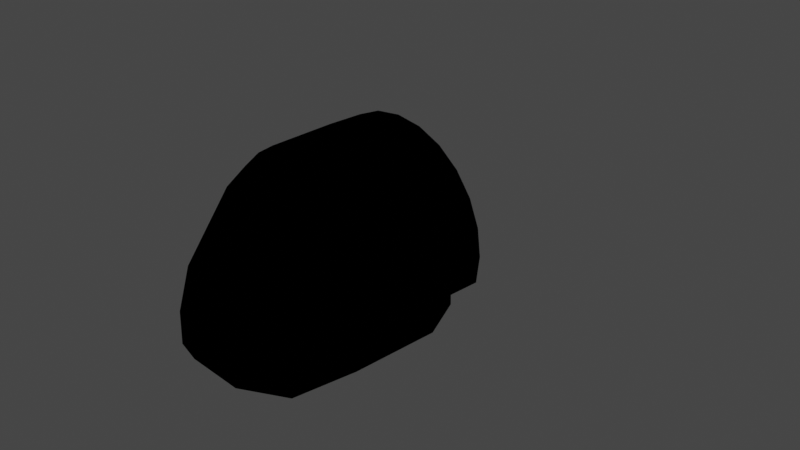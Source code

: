 # Source: hipcockpit.blend  (saved by Blender 3.1.7; exported with 4.5.12 LTS)
import bpy
from mathutils import Matrix  # noqa: F401  (used for matrix-valued properties, if any)

bpy.ops.wm.read_factory_settings(use_empty=True)
scene = bpy.context.scene
scene.name = 'Scene'

# ---- collections
col_collection = bpy.data.collections.new('Collection'); scene.collection.children.link(col_collection)

# ---- images (referenced by path relative to the original .blend; pixels are not part of the script)
import os
ASSET_DIR = os.environ.get("B2B_ASSET_DIR", "")  # directory of the original .blend (textures are referenced by path, not embedded)
HERE = os.path.dirname(os.path.abspath(__file__))  # packed textures are extracted next to this script under _unpacked/

def load_image(name, relpath, width, height, colorspace="sRGB"):
    """Load a texture the original file referenced (path relative to the .blend, or extracted next to this script)."""
    p = next((c for c in (os.path.join(HERE, relpath), os.path.join(ASSET_DIR, relpath)) if relpath and os.path.exists(c)), "")
    if p:
        img = bpy.data.images.load(p, check_existing=True)
        img.name = name
    else:  # same state as the original file: an image datablock whose file is absent (Cycles renders it pink)
        img = bpy.data.images.new(name, width, height)
        img.source = "FILE"
        img.filepath = "//" + (relpath or name)
    img.colorspace_settings.name = colorspace
    return img
img_hipivatex = load_image('hipivatex', 'hipivatex.dds', 1024, 1024, 'sRGB')

# ---- materials (node trees are filled in below, after node groups)
mat_hipivauv = bpy.data.materials.new('hipivauv')
mat_hipivauv.use_transparent_shadow = False

# ---- node groups
ng_color4 = bpy.data.node_groups.new('Color4', 'ShaderNodeTree')
_s = ng_color4.interface.new_socket(name='Color', in_out='OUTPUT', socket_type='NodeSocketColor')
_s = ng_color4.interface.new_socket(name='Alpha', in_out='OUTPUT', socket_type='NodeSocketFloat')
_s = ng_color4.interface.new_socket(name='Color', in_out='INPUT', socket_type='NodeSocketColor')
_s = ng_color4.interface.new_socket(name='Alpha', in_out='INPUT', socket_type='NodeSocketFloat')
_s.min_value = 1.0
_N = ng_color4.nodes; _L = ng_color4.links
n0 = _N.new('NodeGroupInput'); n0.name = 'Group Input'; n0.location = (-403, 18)
n1 = _N.new('NodeGroupOutput'); n1.name = 'Group Output'; n1.location = (154, 24)
_L.new(n0.outputs[1], n1.inputs[1])
_L.new(n0.outputs[0], n1.inputs[0])
n1.is_active_output = True
ng_maincolor = bpy.data.node_groups.new('MainColor', 'ShaderNodeTree')
_s = ng_maincolor.interface.new_socket(name='Color', in_out='OUTPUT', socket_type='NodeSocketColor')
_s = ng_maincolor.interface.new_socket(name='Alpha', in_out='OUTPUT', socket_type='NodeSocketFloat')
_s = ng_maincolor.interface.new_socket(name='VColor', in_out='INPUT', socket_type='NodeSocketColor')
_s = ng_maincolor.interface.new_socket(name='VAlpha', in_out='INPUT', socket_type='NodeSocketFloat')
_s.min_value = 1e+04
_s = ng_maincolor.interface.new_socket(name='CColor', in_out='INPUT', socket_type='NodeSocketColor')
_s = ng_maincolor.interface.new_socket(name='CAlpha', in_out='INPUT', socket_type='NodeSocketFloat')
_s.min_value = 1.0
_s = ng_maincolor.interface.new_socket(name='TColor', in_out='INPUT', socket_type='NodeSocketColor')
_s = ng_maincolor.interface.new_socket(name='TAlpha', in_out='INPUT', socket_type='NodeSocketFloat')
_s.min_value = 1.0
_N = ng_maincolor.nodes; _L = ng_maincolor.links
n0 = _N.new('NodeGroupInput'); n0.name = 'Group Input'; n0.location = (-284, 35)
n1 = _N.new('NodeGroupOutput'); n1.name = 'Group Output'; n1.location = (332, -19)
n2 = _N.new('ShaderNodeMix'); n2.name = 'VC*CC*TC'; n2.location = (127, -33)
n2.label = 'VC*CC*TC'
n2.hide = True
n2.data_type = 'RGBA'
n2.blend_type = 'MULTIPLY'
n2.inputs[0].default_value = 1.0
n3 = _N.new('ShaderNodeMix'); n3.name = 'VC*CC'; n3.location = (-44, 33)
n3.label = 'VC*CC'
n3.hide = True
n3.data_type = 'RGBA'
n3.blend_type = 'MULTIPLY'
n3.inputs[0].default_value = 1.0
n4 = _N.new('ShaderNodeMath'); n4.name = 'VA*CA'; n4.location = (-59, -19)
n4.label = 'VA*CA'
n4.hide = True
n4.operation = 'MULTIPLY'
n4.inputs[2].default_value = 0.0
n5 = _N.new('ShaderNodeMath'); n5.name = 'VA*CA*TA'; n5.location = (130, -79)
n5.label = 'VA*CA*TA'
n5.hide = True
n5.operation = 'MULTIPLY'
n5.inputs[2].default_value = 0.0
_L.new(n0.outputs[2], n3.inputs[7])
_L.new(n0.outputs[4], n2.inputs[7])
_L.new(n2.outputs[2], n1.inputs[0])
_L.new(n3.outputs[2], n2.inputs[6])
_L.new(n0.outputs[0], n3.inputs[6])
_L.new(n0.outputs[1], n4.inputs[0])
_L.new(n0.outputs[3], n4.inputs[1])
_L.new(n4.outputs[0], n5.inputs[0])
_L.new(n0.outputs[5], n5.inputs[1])
_L.new(n5.outputs[0], n1.inputs[1])
n1.is_active_output = True
ng_standardshader = bpy.data.node_groups.new('StandardShader', 'ShaderNodeTree')
_s = ng_standardshader.interface.new_socket(name='BSDF', in_out='OUTPUT', socket_type='NodeSocketShader')
_s = ng_standardshader.interface.new_socket(name='BaseColor', in_out='INPUT', socket_type='NodeSocketColor')
_s = ng_standardshader.interface.new_socket(name='Shininess', in_out='INPUT', socket_type='NodeSocketFloat')
_s.min_value = 1e+04
_s = ng_standardshader.interface.new_socket(name='Gloss', in_out='INPUT', socket_type='NodeSocketFloat')
_s.min_value = 1e+04
_s = ng_standardshader.interface.new_socket(name='Emission', in_out='INPUT', socket_type='NodeSocketColor')
_s = ng_standardshader.interface.new_socket(name='Emission Strength', in_out='INPUT', socket_type='NodeSocketFloat')
_s.min_value = 1e+06
_s = ng_standardshader.interface.new_socket(name='Alpha', in_out='INPUT', socket_type='NodeSocketFloat')
_s.min_value = 1.0
_s = ng_standardshader.interface.new_socket(name='NormalColor', in_out='INPUT', socket_type='NodeSocketColor')
_N = ng_standardshader.nodes; _L = ng_standardshader.links
n0 = _N.new('NodeGroupOutput'); n0.name = 'Group Output'; n0.location = (555, 248)
n1 = _N.new('NodeGroupInput'); n1.name = 'Group Input'; n1.location = (-444, 74)
n2 = _N.new('ShaderNodeNormalMap'); n2.name = 'Normal Map'; n2.location = (-96, -256)
n2.hide = True
n3 = _N.new('ShaderNodeMath'); n3.name = 'Roughness'; n3.location = (-4, -2)
n3.label = 'Roughness'
n3.hide = True
n3.operation = 'SQRT'
n3.inputs[2].default_value = 0.0
n4 = _N.new('ShaderNodeMath'); n4.name = 'SpecularConv'; n4.location = (-120, 39)
n4.label = 'SpecularConv'
n4.hide = True
n4.operation = 'SQRT'
n4.inputs[2].default_value = 0.0
n5 = _N.new('ShaderNodeMath'); n5.name = 'Gloss2Rough'; n5.location = (-176, -1)
n5.label = 'Gloss2Rough'
n5.hide = True
n5.operation = 'SUBTRACT'
n5.inputs[0].default_value = 1.0
n5.inputs[2].default_value = 0.0
n6 = _N.new('ShaderNodeBsdfPrincipled'); n6.name = 'Principled BSDF'; n6.location = (226, 256)
n6.distribution = 'GGX'
n6.subsurface_method = 'BURLEY'
n6.inputs[3].default_value = 1.45
_L.new(n6.outputs[0], n0.inputs[0])
_L.new(n4.outputs[0], n6.inputs[13])
_L.new(n1.outputs[3], n6.inputs[27])
_L.new(n3.outputs[0], n6.inputs[2])
_L.new(n1.outputs[0], n6.inputs[0])
_L.new(n1.outputs[1], n4.inputs[0])
_L.new(n1.outputs[6], n2.inputs[1])
_L.new(n5.outputs[0], n3.inputs[0])
_L.new(n1.outputs[2], n5.inputs[1])
_L.new(n2.outputs[0], n6.inputs[5])
_L.new(n1.outputs[5], n6.inputs[4])
_L.new(n1.outputs[4], n6.inputs[28])
n0.is_active_output = True

# ---- material node trees
mat_hipivauv.use_nodes = True; mat_hipivauv.node_tree.nodes.clear()
_N = mat_hipivauv.node_tree.nodes; _L = mat_hipivauv.node_tree.links
n0 = _N.new('ShaderNodeTexImage'); n0.name = '_MainTex'; n0.location = (-131, -187)
n0.label = '_MainTex'
n0.hide = True
n0.image = img_hipivatex
n1 = _N.new('ShaderNodeUVMap'); n1.name = 'UV Map'; n1.location = (-345, -213)
n2 = _N.new('ShaderNodeGroup'); n2.name = '_Color'; n2.location = (-34, -148)
n2.label = '_Color'
n2.hide = True
n2.node_tree = ng_color4
n2.inputs[0].default_value = (1.0, 1.0, 1.0, 1.0)
n2.inputs[1].default_value = 1.0
n3 = _N.new('ShaderNodeVertexColor'); n3.name = 'Vertex Color'; n3.location = (-31, -96)
n3.hide = True
n4 = _N.new('ShaderNodeOutputMaterial'); n4.name = 'Material Output'; n4.location = (765, 26)
n5 = _N.new('ShaderNodeGroup'); n5.name = 'Group'; n5.location = (157, 9)
n5.node_tree = ng_maincolor
n6 = _N.new('ShaderNodeGroup'); n6.name = 'StandardShader'; n6.location = (542, -4)
n6.node_tree = ng_standardshader
n6.inputs[1].default_value = 0.0
n6.inputs[2].default_value = 0.0
n6.inputs[3].default_value = (0.0, 0.0, 0.0, 1.0)
n6.inputs[4].default_value = 1.0
n6.inputs[6].default_value = (0.5, 0.5, 1.0, 1.0)
n7 = _N.new('ShaderNodeValue'); n7.name = '_Opacity'; n7.location = (327, -167)
n7.label = '_Opacity'
n7.hide = True
n7.outputs[0].default_value = 1.0
_L.new(n1.outputs[0], n0.inputs[0])
_L.new(n6.outputs[0], n4.inputs[0])
_L.new(n2.outputs[0], n5.inputs[2])
_L.new(n2.outputs[1], n5.inputs[3])
_L.new(n0.outputs[0], n5.inputs[4])
_L.new(n0.outputs[1], n5.inputs[5])
_L.new(n5.outputs[0], n6.inputs[0])
_L.new(n3.outputs[1], n5.inputs[1])
_L.new(n3.outputs[0], n5.inputs[0])
_L.new(n7.outputs[0], n6.inputs[5])
n4.is_active_output = True

# ---- world
world_world = bpy.data.worlds.new('World'); scene.world = world_world
world_world.use_nodes = True; world_world.node_tree.nodes.clear()
_N = world_world.node_tree.nodes; _L = world_world.node_tree.links
n0 = _N.new('ShaderNodeOutputWorld'); n0.name = 'World Output'; n0.location = (300, 300)
n1 = _N.new('ShaderNodeBackground'); n1.name = 'Background'; n1.location = (10, 300)
n1.inputs[0].default_value = (0.05088, 0.05088, 0.05088, 1.0)
_L.new(n1.outputs[0], n0.inputs[0])
n0.is_active_output = True
world_world.color = (0.05088, 0.05088, 0.05088)
world_world.use_sun_shadow = False
world_world.sun_shadow_jitter_overblur = 0.0

# ---- cameras
cam_camera = bpy.data.cameras.new('Camera')
cam_camera.clip_end = 100.0
cam_camera.ortho_scale = 7.314

# ---- lights
light_light = bpy.data.lights.new('Light', 'POINT')
light_light.transmission_factor = 0.0
light_light.energy = 1000.0
light_light.shadow_soft_size = 0.1
light_light.shadow_maximum_resolution = 0.006
light_light.use_absolute_resolution = True

# ---- meshes
me_iva = bpy.data.meshes.new('iva')
me_iva.from_pydata([(0.3065, -1.107, 1.028), (0.8108, -1.107, 0.7955), (-0.8108, -1.107, 0.7955), (-0.3065, -1.107, 1.028), (2.98e-08, -1.822, 0.7263), (0.3923, -2.396, -0.6275), (0.2882, -2.293, 0.01677), (0.8165, -2.141, -0.5697), (0.7801, -2.024, -0.09594), (1.151, -1.414, -0.252), (0.6636, -1.595, 0.6357), (0.2167, -1.822, 0.7263), (1.159, -1.28, 0.1117), (1.052, -1.107, 0.5771), (0.5778, -1.107, 0.9385), (1.052, -0.5642, 0.5749), (0.7955, -0.4021, 0.7955), (0.5625, -0.4021, 0.9743), (2.98e-08, -0.4021, 1.125), (0.2912, -0.4021, 1.087), (0.9743, -0.4021, 0.5625), (1.087, -0.4021, 0.2912), (1.168, -0.5686, 0.1079), (1.125, -0.4021, 2.235e-07), (1.155, -0.572, -0.2554), (1.087, -0.01, 0.2912), (1.125, -0.01, 6.706e-08), (1.087, -0.01, -0.2912), (1.087, -0.4021, -0.2912), (0.9743, -0.01, 0.5625), (0.7955, -0.01, 0.7955), (0.5625, -0.01, 0.9743), (0.2912, -0.01, 1.087), (-2.98e-08, -0.01, 1.125), (0.2912, -0.01, 1.087), (0.2565, -0.01, 0.2292), (0.1782, -0.01, 0.316), (-0.1782, -0.01, 0.316), (-0.2565, -0.01, 0.2292), (-0.2565, -0.01, -0.2026), (0.2565, -0.01, -0.2026), (0.5625, -0.01, 0.9743), (0.7955, -0.01, 0.7955), (0.9743, -0.01, 0.5625), (1.087, -0.01, 0.2912), (1.125, -0.01, -1.267e-07), (0.1782, -0.01, -0.3076), (-0.1782, -0.01, -0.3076), (-0.5625, -0.01, 0.9743), (-0.7955, -0.01, 0.7955), (-0.9002, -0.01, -0.3801), (0.9002, -0.01, -0.3801), (0.8502, -1.554, -0.3801), (-0.8502, -1.554, -0.3801), (0.9002, -0.4021, -0.3801), (1.087, -0.01, -0.2912), (-0.9002, -0.4021, -0.3801), (-1.087, -0.4021, -0.2912), (-1.087, -0.01, -0.2912), (-0.2912, -0.01, 1.087), (-0.2912, -0.4021, 1.087), (-0.5625, -0.4021, 0.9743), (-0.7955, -0.4021, 0.7955), (-0.9743, -0.01, 0.5625), (-0.9743, -0.4021, 0.5625), (-1.087, -0.01, 0.2912), (-1.087, -0.4021, 0.2912), (-1.125, -0.4021, 2.235e-07), (-1.125, -0.01, 6.706e-08), (-0.5778, -1.107, 0.9385), (-1.052, -0.5642, 0.5749), (-1.168, -0.5686, 0.1079), (2.98e-08, -1.107, 1.059), (-1.155, -0.572, -0.2554), (-0.2167, -1.822, 0.7263), (-0.6636, -1.595, 0.6357), (-1.052, -1.107, 0.5771), (-0.2882, -2.293, 0.01677), (-0.7801, -2.024, -0.09594), (-0.3923, -2.396, -0.6275), (-0.8165, -2.141, -0.5697), (-1.151, -1.414, -0.252), (-1.111, -1.381, -0.3653), (-0.9002, -1.381, -0.7719), (-1.127, -0.5722, -0.3686), (-1.159, -1.28, 0.1117), (0.7091, -1.797, -0.6975), (-0.7091, -1.797, -0.6975), (-0.2853, -1.864, -1.085), (0.8502, -0.4021, -0.3801), (0.9002, -0.4021, -0.4301), (0.9002, -0.4021, -0.7719), (1.087, -0.4021, -0.2912), (1.125, -0.4021, 0.0), (0.9002, -1.381, -0.7719), (0.695, -1.979, -0.886), (-1.133, -0.4021, -0.3551), (0.2853, -1.864, -1.085), (0.9002, -1.632, -0.4258), (-0.9002, -1.632, -0.4258), (-0.695, -1.979, -0.886), (-0.3265, -2.324, -0.7963), (0.3265, -2.324, -0.7963), (-0.8502, -0.4021, -0.3801), (-0.9002, -0.4021, -0.7719), (-1.087, -0.4021, -0.2912), (-1.125, -0.4021, 0.0), (-0.9002, -0.4021, -0.4301), (1.133, -0.4021, -0.3551), (1.127, -0.5722, -0.3686), (1.111, -1.381, -0.3653), (0.263, -1.442, -0.4428), (0.263, -1.027, -0.4428), (0.2389, -0.978, -0.2895), (0.2389, -1.442, -0.2189), (0.263, -1.358, -0.2544), (0.2389, -1.492, -0.2189), (-0.2624, -1.442, -0.4428), (-0.2624, -1.358, -0.2544), (-0.242, -1.442, -0.2189), (-0.2624, -1.027, -0.4428), (-0.2624, -0.998, -0.2544), (-0.2522, -0.978, -0.4428), (0.263, -1.517, -0.4428), (-0.242, -1.492, -0.2189), (-0.2624, -1.517, -0.4428), (0.263, -0.998, -0.2544), (-0.242, -0.978, -0.2895), (0.251, -0.978, -0.4428)], [], [(103, 53, 52, 89), (59, 48, 50, 39), (53, 99, 98, 52), (0, 19, 17, 14), (102, 5, 95), (11, 4, 72, 0), (76, 85, 71, 70), (99, 87, 86, 98), (75, 74, 77, 78), (80, 100, 83, 82), (94, 95, 7, 110), (1, 13, 10), (8, 12, 9), (104, 83, 99, 107), (14, 1, 10), (72, 4, 74, 3), (109, 108, 91), (76, 70, 62, 2), (61, 69, 2, 62), (60, 3, 69, 61), (15, 16, 20), (15, 20, 21), (15, 21, 22), (22, 21, 23), (73, 96, 67, 71), (29, 25, 21, 20), (63, 49, 62, 64), (32, 31, 17, 19), (26, 23, 21, 25), (61, 62, 49, 48), (60, 61, 48, 59), (67, 68, 65, 66), (35, 34, 33), (33, 36, 35), (50, 103, 89, 51), (59, 38, 37), (59, 39, 38), (34, 35, 40), (41, 34, 40), (42, 41, 40), (42, 40, 51), (43, 42, 51), (43, 51, 55), (44, 43, 55), (55, 45, 44), (40, 46, 51), (46, 50, 51), (46, 47, 50), (47, 39, 50), (48, 49, 50), (49, 63, 50), (63, 58, 50), (63, 65, 58), (65, 68, 58), (79, 77, 6, 5), (64, 66, 65, 63), (51, 89, 54), (28, 23, 26, 27), (50, 56, 103), (18, 60, 59, 33), (30, 29, 20, 16), (67, 57, 58, 68), (18, 72, 3, 60), (92, 55, 51, 54), (33, 32, 19, 18), (50, 58, 57, 56), (31, 30, 16, 17), (18, 19, 0, 72), (17, 16, 1, 14), (33, 59, 37, 36), (62, 70, 64), (64, 70, 66), (75, 69, 3, 74), (66, 71, 67), (66, 70, 71), (0, 14, 10, 11), (77, 79, 80, 78), (2, 69, 75), (76, 2, 75), (8, 7, 5, 6), (9, 110, 7, 8), (6, 77, 74, 4, 11), (10, 8, 6, 11), (15, 13, 1, 16), (109, 91, 94, 110), (96, 84, 104), (76, 75, 78, 85), (10, 13, 12, 8), (85, 78, 81), (89, 52, 98), (89, 98, 90), (82, 81, 78, 80), (23, 108, 24, 22), (97, 86, 87), (87, 88, 97), (90, 54, 89), (92, 54, 91), (92, 91, 108), (93, 92, 108), (54, 90, 91), (94, 98, 95), (73, 84, 96), (22, 12, 13, 15), (9, 24, 109, 110), (83, 104, 84, 82), (100, 80, 79), (95, 97, 102), (5, 102, 101, 79), (86, 97, 95), (98, 86, 95), (87, 99, 100), (88, 87, 100), (7, 95, 5), (102, 97, 88, 101), (88, 100, 101), (79, 101, 100), (53, 103, 99), (99, 103, 107), (56, 107, 103), (56, 105, 104), (104, 105, 96), (105, 106, 96), (107, 56, 104), (94, 91, 90, 98), (99, 83, 100), (109, 24, 108), (73, 81, 82, 84), (9, 12, 22, 24), (85, 81, 73, 71), (113, 127, 121, 126), (111, 115, 114), (112, 115, 111), (115, 112, 126), (112, 128, 126), (128, 113, 126), (115, 121, 118), (121, 115, 126), (119, 118, 117), (118, 120, 117), (120, 118, 121), (121, 122, 120), (121, 127, 122), (119, 124, 116, 114), (114, 115, 118, 119), (128, 122, 127, 113), (116, 123, 111, 114), (117, 125, 124, 119), (124, 125, 123, 116)])
_uv = me_iva.uv_layers.new(name='UVMap')
_uv.uv.foreach_set('vector', [0.2648, 0.5453, 0.2648, 0.3923, 0.03902, 0.3923, 0.03902, 0.5453, 0.2572, 0.01787, 0.3044, 0.03632, 0.3674, 0.2688, 0.2557, 0.2379, 0.2648, 0.3924, 0.2714, 0.3804, 0.03202, 0.3804, 0.03867, 0.3924, 0.9122, 0.275, 0.9191, 0.1136, 0.8507, 0.1143, 0.8486, 0.2741, 0.6729, 0.7759, 0.7056, 0.7507, 0.6614, 0.7656, 0.9304, 0.4598, 0.9528, 0.4633, 0.9819, 0.2798, 0.9122, 0.275, 0.4869, 0.3643, 0.4703, 0.3167, 0.4925, 0.358, 0.5406, 0.3644, 0.2714, 0.3804, 0.246, 0.3381, 0.05744, 0.3381, 0.03202, 0.3804, 0.7817, 0.3758, 0.0, 0.0, 0.7835, 0.6174, 0.6704, 0.5415, 0.5609, 0.6397, 0.5263, 0.649, 0.4703, 0.5146, 0.549, 0.4469, 0.4703, 0.5146, 0.5263, 0.649, 0.5609, 0.6397, 0.549, 0.4469, 0.7879, 0.2772, 0.7538, 0.3486, 0.7817, 0.3758, 0.6704, 0.5415, 0.4703, 0.3167, 0.4568, 0.2808, 0.3399, 0.3864, 0.3402, 0.5, 0.3002, 0.5293, 0.3002, 0.3865, 0.8486, 0.2741, 0.7879, 0.2772, 0.8053, 0.3928, 0.9819, 0.2798, 0.9528, 0.4633, 0.9304, 0.4598, 0.9122, 0.275, 0.4302, 0.3072, 0.4075, 0.2758, 0.3255, 0.3464, 0.7144, 0.2861, 0.7046, 0.1595, 0.7819, 0.1161, 0.7879, 0.2772, 0.8507, 0.1143, 0.8486, 0.2741, 0.7879, 0.2772, 0.7819, 0.1161, 0.9191, 0.1136, 0.9122, 0.275, 0.8486, 0.2741, 0.8507, 0.1143, 0.7046, 0.1595, 0.7819, 0.1161, 0.7115, 0.1176, 0.7046, 0.1595, 0.7115, 0.1176, 0.6404, 0.1151, 0.7046, 0.1595, 0.6404, 0.1151, 0.5916, 0.1527, 0.5916, 0.1527, 0.6404, 0.1151, 0.5713, 0.1106, 0.5084, 0.1435, 0.4958, 0.1027, 0.5713, 0.1106, 0.5916, 0.1527, 0.7119, 0.02399, 0.6439, 0.02268, 0.6404, 0.1151, 0.7115, 0.1176, 0.7119, 0.02399, 0.7807, 0.0234, 0.7819, 0.1161, 0.7115, 0.1176, 0.9189, 0.02196, 0.8497, 0.02243, 0.8507, 0.1143, 0.9191, 0.1136, 0.5756, 0.01945, 0.5713, 0.1106, 0.6404, 0.1151, 0.6439, 0.02268, 0.8507, 0.1143, 0.7819, 0.1161, 0.7807, 0.0234, 0.8497, 0.02243, 0.9191, 0.1136, 0.8507, 0.1143, 0.8497, 0.02243, 0.9189, 0.02196, 0.5713, 0.1106, 0.5756, 0.01945, 0.6439, 0.02268, 0.6404, 0.1151, 0.1667, 0.1582, 0.1619, 0.01869, 0.2097, 0.0119, 0.2097, 0.0119, 0.1799, 0.1435, 0.1667, 0.1582, 0.2714, 0.5973, 0.2648, 0.5453, 0.03902, 0.5453, 0.03238, 0.5973, 0.2572, 0.01787, 0.2539, 0.1577, 0.2407, 0.1432, 0.2572, 0.01787, 0.2557, 0.2379, 0.2539, 0.1577, 0.1619, 0.01869, 0.1667, 0.1582, 0.1659, 0.2381, 0.1155, 0.0373, 0.1619, 0.01869, 0.1659, 0.2381, 0.07546, 0.06732, 0.1155, 0.0373, 0.1659, 0.2381, 0.07546, 0.06732, 0.1659, 0.2381, 0.05495, 0.2688, 0.04428, 0.1069, 0.07546, 0.06732, 0.05495, 0.2688, 0.04428, 0.1069, 0.05495, 0.2688, 0.02316, 0.2532, 0.02441, 0.1532, 0.04428, 0.1069, 0.02316, 0.2532, 0.02316, 0.2532, 0.0172, 0.2031, 0.02441, 0.1532, 0.1659, 0.2381, 0.1795, 0.2563, 0.05495, 0.2688, 0.1795, 0.2563, 0.3674, 0.2688, 0.05495, 0.2688, 0.1795, 0.2563, 0.2416, 0.2563, 0.3674, 0.2688, 0.2416, 0.2563, 0.2557, 0.2379, 0.3674, 0.2688, 0.3044, 0.03632, 0.3452, 0.06635, 0.3674, 0.2688, 0.3452, 0.06635, 0.3769, 0.1059, 0.3674, 0.2688, 0.3769, 0.1059, 0.3993, 0.2528, 0.3674, 0.2688, 0.3769, 0.1059, 0.3972, 0.1524, 0.3993, 0.2528, 0.3972, 0.1524, 0.4049, 0.2025, 0.3993, 0.2528, 0.8301, 0.6651, 0.8416, 0.6452, 0.8067, 0.6294, 0.7951, 0.6475, 0.7115, 0.1176, 0.6404, 0.1151, 0.6439, 0.02268, 0.7119, 0.02399, 0.03238, 0.5973, 0.03902, 0.5453, 0.03238, 0.5453, 0.503, 0.1034, 0.5713, 0.1106, 0.5756, 0.01945, 0.5073, 0.01623, 0.2714, 0.5973, 0.2714, 0.5453, 0.2648, 0.5453, 0.9878, 0.1141, 0.9191, 0.1136, 0.9189, 0.02196, 0.9879, 0.02198, 0.7807, 0.0234, 0.7119, 0.02399, 0.7115, 0.1176, 0.7819, 0.1161, 0.5713, 0.1106, 0.503, 0.1034, 0.5073, 0.01623, 0.5756, 0.01945, 0.9878, 0.1141, 0.9819, 0.2798, 0.9122, 0.275, 0.9191, 0.1136, 0.007625, 0.5453, 0.007625, 0.5973, 0.03238, 0.5973, 0.03238, 0.5453, 0.9879, 0.02198, 0.9189, 0.02196, 0.9191, 0.1136, 0.9878, 0.1141, 0.2714, 0.5973, 0.2962, 0.5973, 0.2962, 0.5453, 0.2714, 0.5453, 0.8497, 0.02243, 0.7807, 0.0234, 0.7819, 0.1161, 0.8507, 0.1143, 0.9878, 0.1141, 0.9191, 0.1136, 0.9122, 0.275, 0.9819, 0.2798, 0.8507, 0.1143, 0.7819, 0.1161, 0.7879, 0.2772, 0.8486, 0.2741, 0.2097, 0.0119, 0.2572, 0.01787, 0.2407, 0.1432, 0.1799, 0.1435, 0.7819, 0.1161, 0.7046, 0.1595, 0.7115, 0.1176, 0.7115, 0.1176, 0.7046, 0.1595, 0.6404, 0.1151, 0.8053, 0.3928, 0.8486, 0.2741, 0.9122, 0.275, 0.8819, 0.439, 0.6404, 0.1151, 0.5916, 0.1527, 0.5713, 0.1106, 0.6404, 0.1151, 0.7046, 0.1595, 0.5916, 0.1527, 0.9122, 0.275, 0.8486, 0.2741, 0.8053, 0.3928, 0.8819, 0.439, 0.7835, 0.6174, 0.7669, 0.6317, 0.6969, 0.587, 0.6981, 0.5613, 0.7879, 0.2772, 0.8486, 0.2741, 0.8053, 0.3928, 0.7538, 0.3486, 0.7879, 0.2772, 0.7817, 0.3758, 0.6981, 0.5613, 0.6647, 0.5891, 0.6969, 0.587, 0.7835, 0.6174, 0.5857, 0.4685, 0.549, 0.4469, 0.6647, 0.5891, 0.6704, 0.5415, 0.7835, 0.6174, 0.8416, 0.6452, 0.0, 0.0, 0.441, 0.2195, 0.8819, 0.439, 0.8053, 0.3928, 0.6981, 0.5613, 0.7835, 0.6174, 0.8819, 0.439, 0.7046, 0.1595, 0.7144, 0.2861, 0.7879, 0.2772, 0.7819, 0.1161, 0.4302, 0.3072, 0.3255, 0.3464, 0.4703, 0.5146, 0.549, 0.4469, 0.4075, 0.2758, 0.4302, 0.3072, 0.3255, 0.3464, 0.4869, 0.3643, 0.7817, 0.3758, 0.6704, 0.5415, 0.4703, 0.3167, 0.7817, 0.3758, 0.7538, 0.3486, 0.4703, 0.3167, 0.6704, 0.5415, 0.4703, 0.3167, 0.6704, 0.5415, 0.4568, 0.2808, 0.292, 0.3871, 0.2924, 0.5204, 0.3002, 0.5294, 0.292, 0.3871, 0.3002, 0.5294, 0.3002, 0.3871, 0.549, 0.4469, 0.6287, 0.5121, 0.6704, 0.5415, 0.5609, 0.6397, 0.5713, 0.1106, 0.4958, 0.1027, 0.5084, 0.1435, 0.5916, 0.1527, 0.1373, 0.2854, 0.05744, 0.3381, 0.246, 0.3381, 0.246, 0.3381, 0.1517, 0.2854, 0.1373, 0.2854, 0.4426, 0.5532, 0.3943, 0.5448, 0.386, 0.5931, 0.3869, 0.5201, 0.3943, 0.5448, 0.4427, 0.5524, 0.3869, 0.5201, 0.4427, 0.5524, 0.3957, 0.5157, 0.3517, 0.5098, 0.3869, 0.5201, 0.3957, 0.5157, 0.3943, 0.5448, 0.4426, 0.5532, 0.4427, 0.5524, 0.3402, 0.5, 0.3002, 0.5293, 0.3563, 0.5729, 0.5404, 0.2805, 0.5445, 0.2746, 0.5573, 0.2731, 0.4885, 0.3539, 0.4703, 0.3167, 0.4869, 0.3643, 0.5406, 0.3644, 0.4568, 0.2808, 0.4667, 0.2767, 0.5404, 0.2688, 0.46, 0.2688, 0.4703, 0.5146, 0.3255, 0.3464, 0.4302, 0.3072, 0.549, 0.4469, 0.6614, 0.7656, 0.6969, 0.587, 0.7056, 0.7507, 0.6244, 0.7875, 0.6182, 0.8095, 0.6729, 0.7759, 0.7056, 0.7507, 0.6729, 0.7759, 0.6729, 0.7759, 0.7056, 0.7507, 0.5024, 0.7274, 0.568, 0.8393, 0.5695, 0.7815, 0.4352, 0.6732, 0.5024, 0.7274, 0.5627, 0.7363, 0.5024, 0.7274, 0.4352, 0.6732, 0.5627, 0.7363, 0.568, 0.8393, 0.5024, 0.7274, 0.5695, 0.7815, 0.6647, 0.5891, 0.6614, 0.7656, 0.6969, 0.587, 0.6729, 0.7759, 0.6182, 0.8095, 0.1517, 0.2854, 0.6729, 0.7759, 0.6182, 0.8095, 0.6244, 0.7875, 0.6729, 0.7759, 0.7056, 0.7507, 0.6729, 0.7759, 0.6614, 0.7656, 0.2924, 0.5204, 0.292, 0.3871, 0.3002, 0.5294, 0.3002, 0.5294, 0.292, 0.3871, 0.3002, 0.3871, 0.3943, 0.5448, 0.4426, 0.5532, 0.386, 0.5931, 0.3943, 0.5448, 0.3869, 0.5201, 0.4427, 0.5524, 0.4427, 0.5524, 0.3869, 0.5201, 0.3957, 0.5157, 0.3869, 0.5201, 0.3517, 0.5098, 0.3957, 0.5157, 0.4426, 0.5532, 0.3943, 0.5448, 0.4427, 0.5524, 0.3402, 0.5, 0.3399, 0.3864, 0.3002, 0.3865, 0.3002, 0.5293, 0.3002, 0.5293, 0.3402, 0.5, 0.3563, 0.5729, 0.5445, 0.2746, 0.5404, 0.2805, 0.5573, 0.2731, 0.4667, 0.2767, 0.4568, 0.2808, 0.46, 0.2688, 0.5404, 0.2688, 0.4568, 0.2808, 0.4703, 0.3167, 0.4761, 0.3166, 0.463, 0.2809, 0.4703, 0.3167, 0.4568, 0.2808, 0.463, 0.2809, 0.4761, 0.3166, 0.9105, 0.5378, 0.9893, 0.5378, 0.9926, 0.5444, 0.9066, 0.5444, 0.8663, 0.6204, 0.8982, 0.6091, 0.9031, 0.6238, 0.8719, 0.5525, 0.8982, 0.6091, 0.8663, 0.6204, 0.8982, 0.6091, 0.8719, 0.5525, 0.9031, 0.5504, 0.8719, 0.5525, 0.8725, 0.5443, 0.9031, 0.5504, 0.8725, 0.5443, 0.8977, 0.5448, 0.9031, 0.5504, 0.9058, 0.6073, 0.9919, 0.5483, 0.9919, 0.6073, 0.9919, 0.5483, 0.9058, 0.6073, 0.9058, 0.5483, 0.9029, 0.6235, 0.8981, 0.609, 0.8663, 0.6202, 0.8981, 0.609, 0.8718, 0.5523, 0.8663, 0.6202, 0.8718, 0.5523, 0.8981, 0.609, 0.9029, 0.5502, 0.9029, 0.5502, 0.8724, 0.5442, 0.8718, 0.5523, 0.9029, 0.5502, 0.8976, 0.545, 0.8724, 0.5442, 0.9886, 0.6222, 0.9886, 0.6305, 0.9098, 0.6305, 0.9098, 0.6222, 0.9098, 0.6222, 0.9058, 0.6073, 0.9919, 0.6073, 0.9886, 0.6222, 0.9085, 0.5127, 0.991, 0.5127, 0.9893, 0.5378, 0.9105, 0.5378, 0.9023, 0.632, 0.8652, 0.6326, 0.8663, 0.6204, 0.9031, 0.6238, 0.8663, 0.6202, 0.8651, 0.6324, 0.9022, 0.6317, 0.9029, 0.6235, 0.9907, 0.4715, 0.9941, 0.5084, 0.908, 0.5084, 0.9119, 0.4715])
me_iva.materials.append(mat_hipivauv)
me_iva.use_remesh_fix_poles = True
me_iva.use_remesh_preserve_attributes = False
me_iva.update()
me_iva.normals_split_custom_set([tuple(v) for v in zip(*[iter([4.565e-08, 4.916e-07, 1.0, 4.565e-08, 4.916e-07, 1.0, 4.565e-08, 4.916e-07, 1.0, 4.565e-08, 4.916e-07, 1.0, 2.407e-07, -1.0, 6.312e-08, 2.407e-07, -1.0, 6.312e-08, 2.407e-07, -1.0, 6.312e-08, 2.407e-07, -1.0, 6.312e-08, 4.718e-08, -0.507, 0.8619, 2.234e-06, -0.699, 0.7152, -7.875e-06, -0.699, 0.7152, 4.718e-08, -0.507, 0.8619, -0.2094, 0.2392, -0.9481, -0.2528, 0.03173, -0.967, -0.4932, 0.009304, -0.8699, -0.4154, 0.2298, -0.8802, -0.3493, 0.7096, 0.6119, -0.4107, 0.875, 0.2563, -0.3495, 0.6831, 0.6412, -0.09234, 0.3974, -0.913, -0.0003262, 0.3935, -0.9193, -7.644e-06, 0.239, -0.971, -0.2095, 0.2392, -0.9481, 0.951, 0.07651, -0.2996, 0.9824, 0.1403, -0.1232, 0.9427, 0.09738, -0.3191, 0.9477, -0.07696, -0.3098, -4.157e-06, -0.699, 0.7152, -0.005646, -0.8997, 0.4364, 0.005659, -0.8997, 0.4364, 7.308e-06, -0.699, 0.7152, 0.4928, 0.7315, -0.4712, 0.486, 0.7116, -0.5074, 0.2031, 0.7054, -0.6791, 0.6383, 0.6537, -0.4065, 0.8549, 0.2108, 0.474, 0.7591, 0.1392, 0.6359, 0.8745, 0.0924, 0.4762, 0.8943, 0.1197, 0.4312, -0.8745, 0.0924, 0.4762, -0.7591, 0.1392, 0.6359, -0.8549, 0.2108, 0.474, -0.8943, 0.1197, 0.4312, -0.5915, 0.2052, -0.7798, -0.6618, 0.4022, -0.6326, -0.5787, 0.4458, -0.6829, -0.736, 0.6288, -0.2508, -0.864, 0.3786, -0.3318, -0.8798, 0.3617, -0.3085, -1.0, 2.7e-08, 0.0, -0.9925, -0.09887, -0.07161, -0.9788, -0.1661, -0.1203, -1.0, 2.7e-08, 0.0, -0.4154, 0.2298, -0.8801, -0.5915, 0.2052, -0.7798, -0.497, 0.4647, -0.7329, 0.0003121, 0.239, -0.971, 0.000327, 0.3935, -0.9193, 0.09234, 0.3974, -0.913, 0.2095, 0.2392, -0.9481, -0.8749, -0.0009385, 0.4844, -0.8733, -0.009883, 0.4871, -0.8719, -0.002189, 0.4896, 0.7221, 0.3107, -0.6181, 0.7855, -0.2177, -0.5794, 0.6809, -0.03653, -0.7315, 0.5915, 0.2052, -0.7798, 0.4932, 0.009308, -0.8699, 0.4154, 0.2298, -0.8801, 0.5915, 0.2052, -0.7798, 0.6809, -0.03653, -0.7315, 0.2528, 0.03173, -0.967, 0.2094, 0.2392, -0.9481, 0.4154, 0.2298, -0.8801, 0.4932, 0.009309, -0.8699, -0.7855, -0.2177, -0.5794, -0.6809, -0.03654, -0.7315, -0.8428, -0.2134, -0.4941, -0.7855, -0.2176, -0.5794, -0.8428, -0.2134, -0.4941, -0.959, -0.1396, -0.2468, -0.7855, -0.2177, -0.5794, -0.959, -0.1396, -0.2468, -0.9594, -0.2648, -0.09675, -0.9594, -0.2648, -0.09675, -0.959, -0.1396, -0.2468, -0.9928, -0.1181, -0.01722, 0.9911, -0.1295, -0.02973, 0.9945, -0.08784, -0.05788, 0.9928, -0.1181, -0.01725, 0.9594, -0.2648, -0.09678, -0.866, -5.297e-08, -0.5, -0.9659, 6.711e-08, -0.2588, -0.959, -0.1396, -0.2468, -0.8428, -0.2134, -0.4941, 0.866, -7.531e-08, -0.5, 0.7071, -1.848e-07, -0.7071, 0.6809, -0.03653, -0.7315, 0.8428, -0.2133, -0.4941, -0.2588, -6.833e-07, -0.9659, -0.5, -4.639e-07, -0.866, -0.4932, 0.009311, -0.8699, -0.2528, 0.03175, -0.967, -1.0, -8.806e-08, 2.003e-05, -0.9928, -0.1181, -0.01725, -0.959, -0.1396, -0.2468, -0.9659, -1.984e-07, -0.2588, 0.4932, 0.009306, -0.8699, 0.6809, -0.03655, -0.7315, 0.7071, -4.267e-07, -0.7071, 0.5, -2.043e-07, -0.866, 0.2528, 0.03174, -0.967, 0.4932, 0.009311, -0.8699, 0.5, -4.073e-07, -0.866, 0.2588, -6.161e-07, -0.9659, 0.9928, -0.1181, -0.01725, 1.0, 1.642e-07, 2.004e-05, 0.9659, 6.772e-08, -0.2588, 0.959, -0.1396, -0.2468, 3.641e-08, -1.0, 2.764e-07, 3.641e-08, -1.0, 2.764e-07, 3.641e-08, -1.0, 2.764e-07, -1.8e-06, -1.0, -2.458e-07, -1.8e-06, -1.0, -2.458e-07, -1.8e-06, -1.0, -2.458e-07, 0.2207, 7.777e-06, 0.9753, 2.171e-08, -1.9e-07, 1.0, 2.171e-08, -1.9e-07, 1.0, -0.2207, -2e-07, 0.9753, 2.621e-06, -1.0, 3.835e-07, 2.621e-06, -1.0, 3.835e-07, 2.621e-06, -1.0, 3.835e-07, -6.872e-06, -1.0, -9.329e-10, -6.872e-06, -1.0, -9.329e-10, -6.872e-06, -1.0, -9.329e-10, 6.871e-06, -1.0, 1.865e-09, 6.871e-06, -1.0, 1.865e-09, 6.871e-06, -1.0, 1.865e-09, 7.575e-08, -1.0, 1.838e-07, 7.575e-08, -1.0, 1.838e-07, 7.575e-08, -1.0, 1.838e-07, 5.561e-07, -1.0, 5.804e-08, 5.561e-07, -1.0, 5.804e-08, 5.561e-07, -1.0, 5.804e-08, 8.597e-08, -1.0, 3.116e-07, 8.597e-08, -1.0, 3.116e-07, 8.597e-08, -1.0, 3.116e-07, -1.06e-06, -1.0, 2.093e-07, -1.06e-06, -1.0, 2.093e-07, -1.06e-06, -1.0, 2.093e-07, -6.267e-08, -1.0, 1.308e-07, -6.267e-08, -1.0, 1.308e-07, -6.267e-08, -1.0, 1.308e-07, 4.942e-07, -1.0, 2.063e-07, 4.942e-07, -1.0, 2.063e-07, 4.942e-07, -1.0, 2.063e-07, 1.555e-06, -1.0, 2.034e-07, 1.555e-06, -1.0, 2.034e-07, 1.555e-06, -1.0, 2.034e-07, 0.0, -1.0, 0.0, 0.0, -1.0, 0.0, 0.0, -1.0, 0.0, 6.621e-08, -1.0, 6.567e-07, 6.621e-08, -1.0, 6.567e-07, 6.621e-08, -1.0, 6.567e-07, -2.751e-13, -1.0, 1.659e-06, -2.751e-13, -1.0, 1.659e-06, -2.751e-13, -1.0, 1.659e-06, 2.596e-07, -1.0, -9.487e-07, 2.596e-07, -1.0, -9.487e-07, 2.596e-07, -1.0, -9.487e-07, -1.265e-06, -1.0, 3.148e-07, -1.265e-06, -1.0, 3.148e-07, -1.265e-06, -1.0, 3.148e-07, 4.554e-07, -1.0, 1.629e-07, 4.554e-07, -1.0, 1.629e-07, 4.554e-07, -1.0, 1.629e-07, 6.268e-08, -1.0, 1.308e-07, 6.268e-08, -1.0, 1.308e-07, 6.268e-08, -1.0, 1.308e-07, 1.061e-06, -1.0, 1.849e-09, 1.061e-06, -1.0, 1.849e-09, 1.061e-06, -1.0, 1.849e-09, 3.11e-06, -1.0, 0.0, 3.11e-06, -1.0, 0.0, 3.11e-06, -1.0, 0.0, -0.04516, 0.8784, -0.4758, -0.04895, 0.8714, -0.4882, -0.2604, 0.7748, -0.5761, -0.2879, 0.7932, -0.5366, 0.8428, -0.2133, -0.4941, 0.959, -0.1396, -0.2468, 0.9659, 5.299e-08, -0.2588, 0.866, -3.65e-08, -0.5, -0.2207, -1.567e-05, 0.9753, 0.0, 7.601e-08, 1.0, -0.2207, 6.449e-08, 0.9753, -0.9914, 0.0, 0.1305, -0.9928, -0.1182, -0.01725, -1.0, 5.299e-08, -2.086e-05, -0.9914, 0.0, 0.1305, 0.2207, -2.248e-05, 0.9753, 0.2207, 9.376e-07, 0.9753, 3.894e-06, 1.52e-07, 1.0, 7.989e-06, 0.04138, -0.9991, 0.2528, 0.03174, -0.967, 0.2588, -2.397e-07, -0.9659, -1.809e-05, -3.43e-07, -1.0, -0.7071, -3.096e-07, -0.7071, -0.866, -1.881e-07, -0.5, -0.8428, -0.2133, -0.4941, -0.6809, -0.03651, -0.7315, 0.9928, -0.1182, -0.01725, 0.9914, 2.588e-07, 0.1305, 0.9914, 2.588e-07, 0.1305, 1.0, 3.04e-07, -2.088e-05, 8.546e-06, 0.04139, -0.9991, 1.461e-05, 0.239, -0.971, 0.2094, 0.2392, -0.9481, 0.2528, 0.03175, -0.967, -0.4305, 1.287e-07, 0.9026, -0.4305, 1.287e-07, 0.9026, -0.2207, 1.161e-07, 0.9753, -0.2207, 3.166e-07, 0.9753, 1.873e-05, -3.617e-07, -1.0, -0.2588, -2.512e-07, -0.9659, -0.2528, 0.03174, -0.967, -3.397e-06, 0.04137, -0.9991, 0.2207, 1.795e-07, 0.9753, 0.4305, 1.84e-07, 0.9026, 0.4305, 1.84e-07, 0.9026, 0.2207, 3.421e-07, 0.9753, -0.5, -2.789e-07, -0.866, -0.7071, -4.726e-07, -0.7071, -0.6809, -0.03655, -0.7315, -0.4932, 0.009313, -0.8699, -1.1e-05, 0.04138, -0.9991, -0.2528, 0.03175, -0.967, -0.2095, 0.2392, -0.9481, -1.599e-05, 0.239, -0.971, -0.4932, 0.008418, -0.8699, -0.6809, -0.03654, -0.7315, -0.5915, 0.2052, -0.7798, -0.4154, 0.2298, -0.8801, 1.777e-07, -1.0, 1.072e-07, 1.777e-07, -1.0, 1.072e-07, 1.777e-07, -1.0, 1.072e-07, 1.777e-07, -1.0, 1.072e-07, 0.6809, -0.03654, -0.7315, 0.7855, -0.2177, -0.5794, 0.8428, -0.2134, -0.4941, 0.8428, -0.2133, -0.4941, 0.7855, -0.2177, -0.5794, 0.959, -0.1396, -0.2468, 0.497, 0.4646, -0.7329, 0.4154, 0.2298, -0.8801, 0.2095, 0.2392, -0.9481, 0.35, 0.4889, -0.799, 0.959, -0.1396, -0.2468, 0.9594, -0.2648, -0.09675, 0.9928, -0.1181, -0.01723, 0.959, -0.1396, -0.2468, 0.7855, -0.2177, -0.5794, 0.9594, -0.2648, -0.09675, -0.2095, 0.2392, -0.9481, -0.4154, 0.2298, -0.8801, -0.497, 0.4646, -0.7329, -0.35, 0.489, -0.799, 0.425, 0.7203, -0.5482, 0.4688, 0.7332, -0.4925, 0.579, 0.653, -0.4882, 0.5672, 0.6805, -0.464, 0.5915, 0.2052, -0.7798, 0.4154, 0.2298, -0.8801, 0.497, 0.4647, -0.7329, 0.6618, 0.4022, -0.6327, 0.5915, 0.2052, -0.7798, 0.5787, 0.4458, -0.6829, -0.5672, 0.6805, -0.464, -0.7774, 0.5706, -0.2647, -0.5789, 0.6531, -0.4882, -0.4249, 0.7203, -0.5482, -0.9202, 0.2339, 0.314, -0.8943, 0.1197, 0.4312, -0.7773, 0.5706, -0.2647, -0.7735, 0.5586, -0.2994, -0.02062, 0.9751, -0.2209, 0.2361, 0.6408, -0.7305, -1.106e-07, 0.8336, -0.5524, -1.106e-07, 0.8336, -0.5524, -0.01527, 0.7967, -0.6042, -0.5462, 0.6086, -0.5755, -0.7054, 0.505, -0.4974, -0.1483, 0.8226, -0.5489, -0.4284, 0.7283, -0.5349, -0.7855, -0.2177, -0.5794, -0.7221, 0.3107, -0.6181, -0.5915, 0.2052, -0.7798, -0.6809, -0.03653, -0.7315, -0.8749, -0.0008938, 0.4843, -0.8719, -0.00217, 0.4896, -0.8745, 0.09236, 0.4762, -0.8943, 0.1197, 0.4312, 0.8733, -0.009883, 0.4871, 0.8749, -0.0009386, 0.4844, 0.8719, -0.002189, 0.4896, 0.7709, 0.4674, -0.4328, 0.7808, 0.4855, -0.3932, 0.736, 0.6288, -0.2508, 0.864, 0.3786, -0.3319, -0.7808, 0.4855, -0.3932, -0.8191, 0.4584, -0.3448, -0.864, 0.3786, -0.3318, -0.736, 0.6288, -0.2508, 0.864, 0.3786, -0.3318, 0.736, 0.6288, -0.2508, 0.88, 0.3622, -0.3073, 0.706, 0.002353, 0.7082, 0.675, 2.864e-07, 0.7378, 0.6777, 0.0001884, 0.7354, 0.7059, 0.002343, 0.7083, 0.6776, 0.0001837, 0.7354, 0.7071, 0.002448, 0.7071, 0.8943, 0.1197, 0.4312, 0.8816, 0.4706, -0.03647, 0.7735, 0.5587, -0.2994, 0.8549, 0.2108, 0.474, -0.9928, -0.1181, -0.01725, -0.9945, -0.08784, -0.05787, -0.9911, -0.1295, -0.02973, -0.9594, -0.2648, -0.09678, 0.01755, -0.9823, 0.1864, 0.005654, -0.8997, 0.4364, -0.005636, -0.8997, 0.4364, -0.005654, -0.8997, 0.4364, 6.854e-05, -0.9771, 0.2126, 0.01755, -0.9823, 0.1864, 0.0, -1.0, 0.0, 0.0, -1.0, 0.0, 0.0, -1.0, 0.0, 9.592e-07, -1.0, 0.0, 9.592e-07, -1.0, 0.0, 9.592e-07, -1.0, 0.0, -4.712e-06, -1.0, 2.187e-06, -4.712e-06, -1.0, 2.187e-06, -4.712e-06, -1.0, 2.187e-06, -6.805e-06, -1.0, 4.697e-07, -6.805e-06, -1.0, 4.697e-07, -6.805e-06, -1.0, 4.697e-07, 0.0, 0.0, 0.0, 0.0, 0.0, 0.0, 0.0, 0.0, 0.0, 0.9925, -0.09885, -0.07159, 0.9788, -0.166, -0.1203, 0.9371, -0.2826, -0.2047, 0.9957, -0.009902, 0.09258, 0.9726, 0.001741, 0.2323, 0.9327, 0.01635, 0.3604, -0.9704, 0.08278, -0.2267, -0.9824, 0.1403, -0.1232, -0.951, 0.07653, -0.2996, -0.9477, -0.07696, -0.3098, -0.982, 0.06393, 0.1776, -0.9308, 0.03961, 0.3633, -0.9423, 0.01901, 0.3344, -0.93, 0.04623, 0.3646, 0.8745, 0.09236, 0.4762, 0.8719, -0.002205, 0.4896, 0.8749, -0.0008831, 0.4843, 0.8943, 0.1197, 0.4312, 0.2862, 0.7923, 0.5388, 0.2962, 0.8886, 0.3501, 0.209, 0.8479, 0.4872, -0.3228, 0.5701, 0.7555, -0.3514, 0.4848, 0.8009, -0.3494, 0.7095, 0.612, -0.1919, 0.9511, 0.2422, -0.1514, 0.9194, 0.3631, -0.4106, 0.7044, 0.5791, 0.1918, 0.9511, 0.2421, -0.3928, -0.6363, 0.664, -0.5469, -0.2034, 0.8121, -0.4976, -0.4177, 0.7602, -0.3725, -0.6532, 0.6592, -0.3928, -0.6362, 0.664, -0.3725, -0.6532, 0.6592, 0.3928, -0.6362, 0.664, 0.3725, -0.6532, 0.6592, 0.3725, -0.6532, 0.6592, 0.5469, -0.2034, 0.8121, 0.3928, -0.6363, 0.664, 0.4976, -0.4177, 0.7602, -0.5639, 0.8084, 0.1686, -0.2862, 0.7923, 0.5388, -0.723, 0.4596, 0.5158, -0.3609, 0.1916, 0.9127, -0.1386, 0.8096, 0.5704, 0.03586, 0.5122, 0.8581, 0.3609, 0.1916, 0.9127, 0.3514, 0.4848, 0.8009, 0.3228, 0.5701, 0.7555, 0.3494, 0.7095, 0.612, 0.4107, 0.875, 0.2563, 0.3493, 0.7096, 0.6119, 0.3495, 0.6831, 0.6412, -0.675, 3.818e-07, 0.7378, -0.706, 0.002354, 0.7082, -0.6776, 0.000181, 0.7354, -0.6776, 0.000183, 0.7354, -0.7062, 0.002367, 0.708, -0.7071, 0.002448, 0.7071, 3.576e-06, -1.0, -4.47e-06, 3.576e-06, -1.0, -4.47e-06, 3.576e-06, -1.0, -4.47e-06, -1.351e-06, -1.0, 0.0, -1.351e-06, -1.0, 0.0, -1.351e-06, -1.0, 0.0, 3.029e-06, -1.0, 1.531e-06, 3.029e-06, -1.0, 1.531e-06, 3.029e-06, -1.0, 1.531e-06, 4.136e-06, -1.0, 7.046e-07, 4.136e-06, -1.0, 7.046e-07, 4.136e-06, -1.0, 7.046e-07, 2.781e-06, 1.222e-06, -1.0, -6.481e-05, -7.09e-05, 1.0, 6.343e-05, 7.162e-05, -1.0, 0.9925, -0.09887, -0.07161, 1.0, 8.896e-08, -3.075e-07, 1.0, 8.896e-08, -3.075e-07, 0.9788, -0.1661, -0.1203, -0.9788, -0.1661, -0.1203, -0.9925, -0.09886, -0.07158, -0.9371, -0.2826, -0.2047, -0.9726, 0.001696, 0.2323, -0.9957, -0.009877, 0.09258, -0.9327, 0.01635, 0.3604, 0.9308, 0.0396, 0.3633, 0.982, 0.06395, 0.1776, 0.93, 0.04621, 0.3646, 0.9422, 0.01999, 0.3344, -0.982, 0.06402, 0.1777, -0.9824, 0.1403, -0.1232, -0.972, 0.148, -0.1826, -0.9827, 0.06245, 0.1744, 0.9824, 0.1402, -0.1231, 0.982, 0.06396, 0.1777, 0.9827, 0.06245, 0.1744, 0.972, 0.148, -0.1826, -2.934e-06, 0.958, 0.2866, 7.853e-06, 0.959, 0.2833, -3.277e-07, 0.8694, 0.4942, -3.277e-07, 0.8694, 0.4942, 0.9972, -0.03216, 0.06801, 0.9936, -0.103, 0.04601, 0.9893, -0.09979, 0.1067, 0.9938, 0.1099, -0.01667, 0.9936, -0.103, 0.046, 0.9972, -0.03217, 0.06802, 0.9936, -0.103, 0.046, 0.9938, 0.1099, -0.01666, 0.965, 0.2623, 0.008988, 0.9938, 0.1098, -0.01667, 0.9507, 0.3088, -0.02814, 0.9649, 0.2623, 0.009016, 0.9507, 0.3088, -0.02807, 0.5957, 0.8018, 0.04692, 0.9649, 0.2623, 0.008949, -2.101e-06, 0.1801, 0.9836, -2.363e-07, -8.279e-08, 1.0, -9.966e-09, 0.183, 0.9831, 2.363e-07, 2.484e-07, 1.0, 3.816e-07, 0.1801, 0.9836, 2.363e-07, 2.484e-07, 1.0, -0.9922, -0.08523, 0.09051, -0.9954, -0.0878, 0.03919, -0.998, -0.02723, 0.05761, -0.9954, -0.08781, 0.03919, -0.9955, 0.09351, -0.01419, -0.998, -0.02722, 0.05761, -0.9955, 0.09351, -0.01419, -0.9954, -0.08781, 0.0392, -0.9734, 0.2288, 0.008007, -0.9734, 0.2288, 0.008017, -0.9641, 0.2644, -0.0242, -0.9955, 0.09349, -0.01418, -0.9734, 0.2288, 0.007954, -0.6591, 0.7507, 0.04393, -0.9641, 0.2644, -0.02421, -0.0001413, 0.2109, 0.9775, 2.698e-07, 5.931e-07, 1.0, 2.698e-07, 5.931e-07, 1.0, -9.984e-06, 0.2129, 0.9771, -5.61e-06, 0.2129, 0.9771, -9.364e-06, 0.1801, 0.9836, -2.225e-05, 0.1829, 0.9831, -1.132e-05, 0.2109, 0.9775, -3.029e-07, 1.0, -7.904e-07, -3.029e-07, 1.0, -7.904e-07, -1.323e-05, 0.959, 0.2834, 7.011e-06, 0.958, 0.2867, 0.9942, 0.0, 0.1072, 0.9942, 0.0, 0.1072, 0.9972, -0.03216, 0.068, 0.9893, -0.09979, 0.1067, -0.998, -0.02723, 0.0576, -0.9959, 1.698e-08, 0.09088, -0.9959, 1.698e-08, 0.09088, -0.9922, -0.08523, 0.09052, 2.383e-07, -0.9939, 0.1099, 2.383e-07, -0.9939, 0.1099, 2.383e-07, -0.9939, 0.1099, 2.383e-07, -0.9939, 0.1099])] * 3)])
me_iva_001 = bpy.data.meshes.new('iva.001')
me_iva_001.from_pydata([(0.3467, -1.35, -0.1855), (0.7484, -1.46, -0.2355), (0.7484, -1.4, -0.2355), (0.7484, -1.35, -0.1855), (0.7484, -1.51, 0.01455), (0.3467, -1.48, 0.1145), (0.3467, -1.35, 0.1145), (0.3467, -1.51, -0.1855), (0.3467, -1.51, 0.08455), (0.6484, -1.48, 0.1145), (0.6484, -1.35, 0.1145), (0.7484, -1.35, 0.01455), (0.7484, -1.51, -0.1855), (0.6784, -1.51, 0.08455), (0.3467, -1.46, -0.2355), (0.3467, -1.4, -0.2355)], [], [(15, 2, 1, 14), (3, 11, 4, 12, 1, 2), (14, 1, 12, 7), (7, 12, 4, 13, 8), (10, 9, 13, 4, 11), (3, 10, 11), (9, 5, 8, 13), (9, 10, 6, 5), (5, 6, 0, 15, 14, 7, 8), (3, 0, 6, 10), (15, 0, 3, 2)])
_uv = me_iva_001.uv_layers.new(name='UVMap')
_uv.uv.foreach_set('vector', [0.3546, 0.6215, 0.3546, 0.8081, 0.3267, 0.8081, 0.3267, 0.6215, 0.4315, 0.9196, 0.4408, 0.8268, 0.3573, 0.8268, 0.3573, 0.9196, 0.3805, 0.9428, 0.4084, 0.9428, 0.3267, 0.6215, 0.3267, 0.8081, 0.3035, 0.8081, 0.3035, 0.6215, 0.2981, 0.9013, 0.111, 0.9013, 0.111, 0.8081, 0.1436, 0.7755, 0.2981, 0.7755, 0.5261, 0.9707, 0.4562, 0.9707, 0.4422, 0.9509, 0.4422, 0.9048, 0.5261, 0.9048, 0.111, 0.6214, 0.1489, 0.9763, 0.09502, 0.9243, 0.3413, 0.9575, 0.3413, 0.8169, 0.3215, 0.8169, 0.3215, 0.9714, 0.08111, 0.912, 0.01124, 0.912, 0.01124, 0.7715, 0.08111, 0.7715, 0.537, 0.9731, 0.537, 0.9032, 0.6768, 0.9125, 0.7001, 0.9358, 0.7001, 0.9637, 0.6768, 0.987, 0.551, 0.987, 0.111, 0.6214, 0.3113, 0.8879, 0.3113, 0.9763, 0.1489, 0.9763, 0.3546, 0.6215, 0.3779, 0.6215, 0.3779, 0.8081, 0.3546, 0.8081])
me_iva_001.use_remesh_fix_poles = True
me_iva_001.use_remesh_preserve_attributes = False
me_iva_001.update()
me_iva_001.normals_split_custom_set([tuple(v) for v in zip(*[iter([-7.728e-08, 0.0, -1.0, -7.728e-08, 0.0, -1.0, -7.728e-08, 0.0, -1.0, -7.728e-08, 0.0, -1.0, 1.0, 1.987e-07, 0.0, 1.0, 1.987e-07, 0.0, 1.0, 1.987e-07, 0.0, 1.0, 1.987e-07, 0.0, 1.0, 1.987e-07, 0.0, 1.0, 1.987e-07, 0.0, 7.416e-08, -0.7071, -0.7071, 7.416e-08, -0.7071, -0.7071, 7.416e-08, -0.7071, -0.7071, 7.416e-08, -0.7071, -0.7071, 1.518e-07, -1.0, 5.623e-07, 1.518e-07, -1.0, 5.623e-07, 1.518e-07, -1.0, 5.623e-07, 1.518e-07, -1.0, 5.623e-07, 1.518e-07, -1.0, 5.623e-07, 0.7071, 2.515e-07, 0.7071, 0.7071, 2.515e-07, 0.7071, 0.7071, 2.515e-07, 0.7071, 0.7071, 2.515e-07, 0.7071, 0.7071, 2.515e-07, 0.7071, 0.0, 1.0, 0.0, 0.0, 1.0, 0.0, 0.0, 1.0, 0.0, 2.079e-07, -0.7071, 0.7071, 2.079e-07, -0.7071, 0.7071, 2.079e-07, -0.7071, 0.7071, 2.079e-07, -0.7071, 0.7071, 0.0, 9.058e-14, 1.0, 0.0, 9.058e-14, 1.0, 0.0, 9.058e-14, 1.0, 0.0, 9.058e-14, 1.0, -1.0, 2.809e-07, 0.0, -1.0, 2.809e-07, 0.0, -1.0, 2.809e-07, 0.0, -1.0, 2.809e-07, 0.0, -1.0, 2.809e-07, 0.0, -1.0, 2.809e-07, 0.0, -1.0, 2.809e-07, 0.0, 0.0, 1.0, 0.0, 0.0, 1.0, 0.0, 0.0, 1.0, 0.0, 0.0, 1.0, 0.0, -1.312e-07, 0.7071, -0.7071, -1.312e-07, 0.7071, -0.7071, -1.312e-07, 0.7071, -0.7071, -1.312e-07, 0.7071, -0.7071])] * 3)])
me_iva_002 = bpy.data.meshes.new('iva.002')
me_iva_002.from_pydata([(-0.7484, -1.35, 0.01455), (-0.6484, -1.35, 0.1145), (-0.3467, -1.35, 0.1145), (-0.3467, -1.35, -0.1855), (-0.7484, -1.51, -0.1855), (-0.7484, -1.35, -0.1855), (-0.7484, -1.51, 0.01455), (-0.3467, -1.46, -0.2355), (-0.3467, -1.4, -0.2355), (-0.3467, -1.51, 0.08455), (-0.3467, -1.48, 0.1145), (-0.6784, -1.51, 0.08455), (-0.7484, -1.46, -0.2355), (-0.7484, -1.4, -0.2355), (-0.3467, -1.51, -0.1855), (-0.6484, -1.48, 0.1145)], [], [(3, 5, 0), (2, 3, 0, 1), (1, 0, 6, 11, 15), (12, 13, 8, 7), (4, 12, 7, 14), (2, 1, 15, 10), (11, 6, 4, 14, 9), (14, 7, 8, 3, 2, 10, 9), (0, 5, 13, 12, 4, 6), (9, 10, 15, 11), (5, 3, 8, 13)])
_uv = me_iva_002.uv_layers.new(name='UVMap')
_uv.uv.foreach_set('vector', [0.2981, 0.6214, 0.111, 0.6214, 0.3005, 0.8879, 0.3113, 0.9763, 0.3113, 0.8699, 0.09502, 0.9243, 0.1489, 0.9763, 0.5261, 0.9707, 0.5261, 0.9048, 0.4422, 0.9048, 0.4422, 0.9509, 0.4562, 0.9707, 0.3267, 0.8081, 0.3546, 0.8081, 0.3546, 0.6215, 0.3267, 0.6215, 0.3035, 0.8081, 0.3267, 0.8081, 0.3267, 0.6215, 0.3035, 0.6215, 0.01124, 0.7715, 0.01124, 0.912, 0.08111, 0.912, 0.08111, 0.7715, 0.1436, 0.7755, 0.111, 0.8081, 0.111, 0.9013, 0.2981, 0.9013, 0.2981, 0.7755, 0.6768, 0.987, 0.7001, 0.9637, 0.7001, 0.9358, 0.6349, 0.9125, 0.537, 0.9032, 0.537, 0.9731, 0.551, 0.987, 0.4408, 0.8268, 0.4315, 0.9196, 0.4084, 0.9428, 0.3805, 0.9428, 0.3573, 0.9196, 0.3573, 0.8268, 0.3215, 0.8169, 0.3413, 0.8169, 0.3413, 0.9575, 0.3215, 0.9714, 0.3779, 0.8081, 0.3779, 0.6215, 0.3546, 0.6215, 0.3546, 0.8081])
me_iva_002.use_remesh_fix_poles = True
me_iva_002.use_remesh_preserve_attributes = False
me_iva_002.update()
me_iva_002.normals_split_custom_set([tuple(v) for v in zip(*[iter([2.968e-07, 1.0, 0.0, 2.968e-07, 1.0, 0.0, 2.968e-07, 1.0, 0.0, 7.911e-08, 1.0, 0.0, 7.911e-08, 1.0, 0.0, 7.911e-08, 1.0, 0.0, 7.911e-08, 1.0, 0.0, -0.7071, 2.541e-07, 0.7071, -0.7071, 2.541e-07, 0.7071, -0.7071, 2.541e-07, 0.7071, -0.7071, 2.541e-07, 0.7071, -0.7071, 2.541e-07, 0.7071, 7.728e-08, 0.0, -1.0, 7.728e-08, 0.0, -1.0, 7.728e-08, 0.0, -1.0, 7.728e-08, 0.0, -1.0, -3.279e-08, -0.7071, -0.7071, -3.279e-08, -0.7071, -0.7071, -3.279e-08, -0.7071, -0.7071, -3.279e-08, -0.7071, -0.7071, -4.749e-08, 5.731e-08, 1.0, -4.749e-08, 5.731e-08, 1.0, -4.749e-08, 5.731e-08, 1.0, -4.749e-08, 5.731e-08, 1.0, -1.125e-07, -1.0, -5.623e-07, -1.125e-07, -1.0, -5.623e-07, -1.125e-07, -1.0, -5.623e-07, -1.125e-07, -1.0, -5.623e-07, -1.125e-07, -1.0, -5.623e-07, 1.0, 0.0, -1.629e-07, 1.0, 0.0, -1.629e-07, 1.0, 0.0, -1.629e-07, 1.0, 0.0, -1.629e-07, 1.0, 0.0, -1.629e-07, 1.0, 0.0, -1.629e-07, 1.0, 0.0, -1.629e-07, -1.0, 3.974e-07, 0.0, -1.0, 3.974e-07, 0.0, -1.0, 3.974e-07, 0.0, -1.0, 3.974e-07, 0.0, -1.0, 3.974e-07, 0.0, -1.0, 3.974e-07, 0.0, -1.04e-07, -0.7071, 0.7071, -1.04e-07, -0.7071, 0.7071, -1.04e-07, -0.7071, 0.7071, -1.04e-07, -0.7071, 0.7071, 1.639e-07, 0.7071, -0.7071, 1.639e-07, 0.7071, -0.7071, 1.639e-07, 0.7071, -0.7071, 1.639e-07, 0.7071, -0.7071])] * 3)])

# ---- objects
ob_light = bpy.data.objects.new('Light', light_light)
ob_camera = bpy.data.objects.new('Camera', cam_camera)
ob_shellcollider = bpy.data.objects.new('shellCollider', me_iva)
ob_collider_001 = bpy.data.objects.new('collider.001', me_iva_001)
ob_freeiva = bpy.data.objects.new('FreeIva', None)
ob_collider_002 = bpy.data.objects.new('collider.002', me_iva_002)

# ---- transforms, parenting, visibility, modifiers, constraints
ob_light.location = (4.076, 1.005, 5.904)
ob_light.rotation_euler = (0.6503, 0.05522, 1.866)
ob_light.lock_rotations_4d = False
ob_light.empty_display_type = 'ARROWS'
ob_light.color = (0.0, 0.0, 0.0, 0.0)
ob_light.lineart.crease_threshold = 0.0
ob_camera.location = (7.359, -6.926, 4.958)
ob_camera.rotation_euler = (1.109, 0.0, 0.8149)
ob_camera.lock_rotations_4d = False
ob_camera.empty_display_type = 'ARROWS'
ob_camera.color = (0.0, 0.0, 0.0, 0.0)
ob_camera.display_type = 'WIRE'
ob_camera.lineart.crease_threshold = 0.0
ob_shellcollider.parent = ob_freeiva
ob_shellcollider.location = (0.0, 0.0, 0.0)
ob_shellcollider.rotation_mode = 'QUATERNION'
ob_shellcollider.rotation_quaternion = (1.0, 0.0, 0.0, 0.0)
ob_collider_001.parent = ob_freeiva
ob_collider_001.location = (0.0, 0.0, 0.0)
ob_collider_001.rotation_mode = 'QUATERNION'
ob_collider_001.rotation_quaternion = (1.0, 0.0, 0.0, 0.0)
ob_freeiva.location = (0.0, 0.0, 0.0)
ob_collider_002.parent = ob_freeiva
ob_collider_002.location = (0.0, 0.0, 0.0)
ob_collider_002.rotation_mode = 'QUATERNION'
ob_collider_002.rotation_quaternion = (1.0, 0.0, 0.0, 0.0)

# ---- collection membership
col_collection.objects.link(ob_light)
col_collection.objects.link(ob_camera)
col_collection.objects.link(ob_shellcollider)
col_collection.objects.link(ob_collider_001)
col_collection.objects.link(ob_freeiva)
col_collection.objects.link(ob_collider_002)

# ---- scene / render settings (as saved in the file)
scene.camera = ob_camera
scene.frame_start = 1; scene.frame_end = 250; scene.frame_set(1)
scene.render.engine = 'BLENDER_EEVEE_NEXT'
scene.cycles.sampling_pattern = 'TABULATED_SOBOL'
scene.cycles.use_light_tree = False
scene.view_settings.view_transform = 'Filmic'
bpy.context.view_layer.update()
